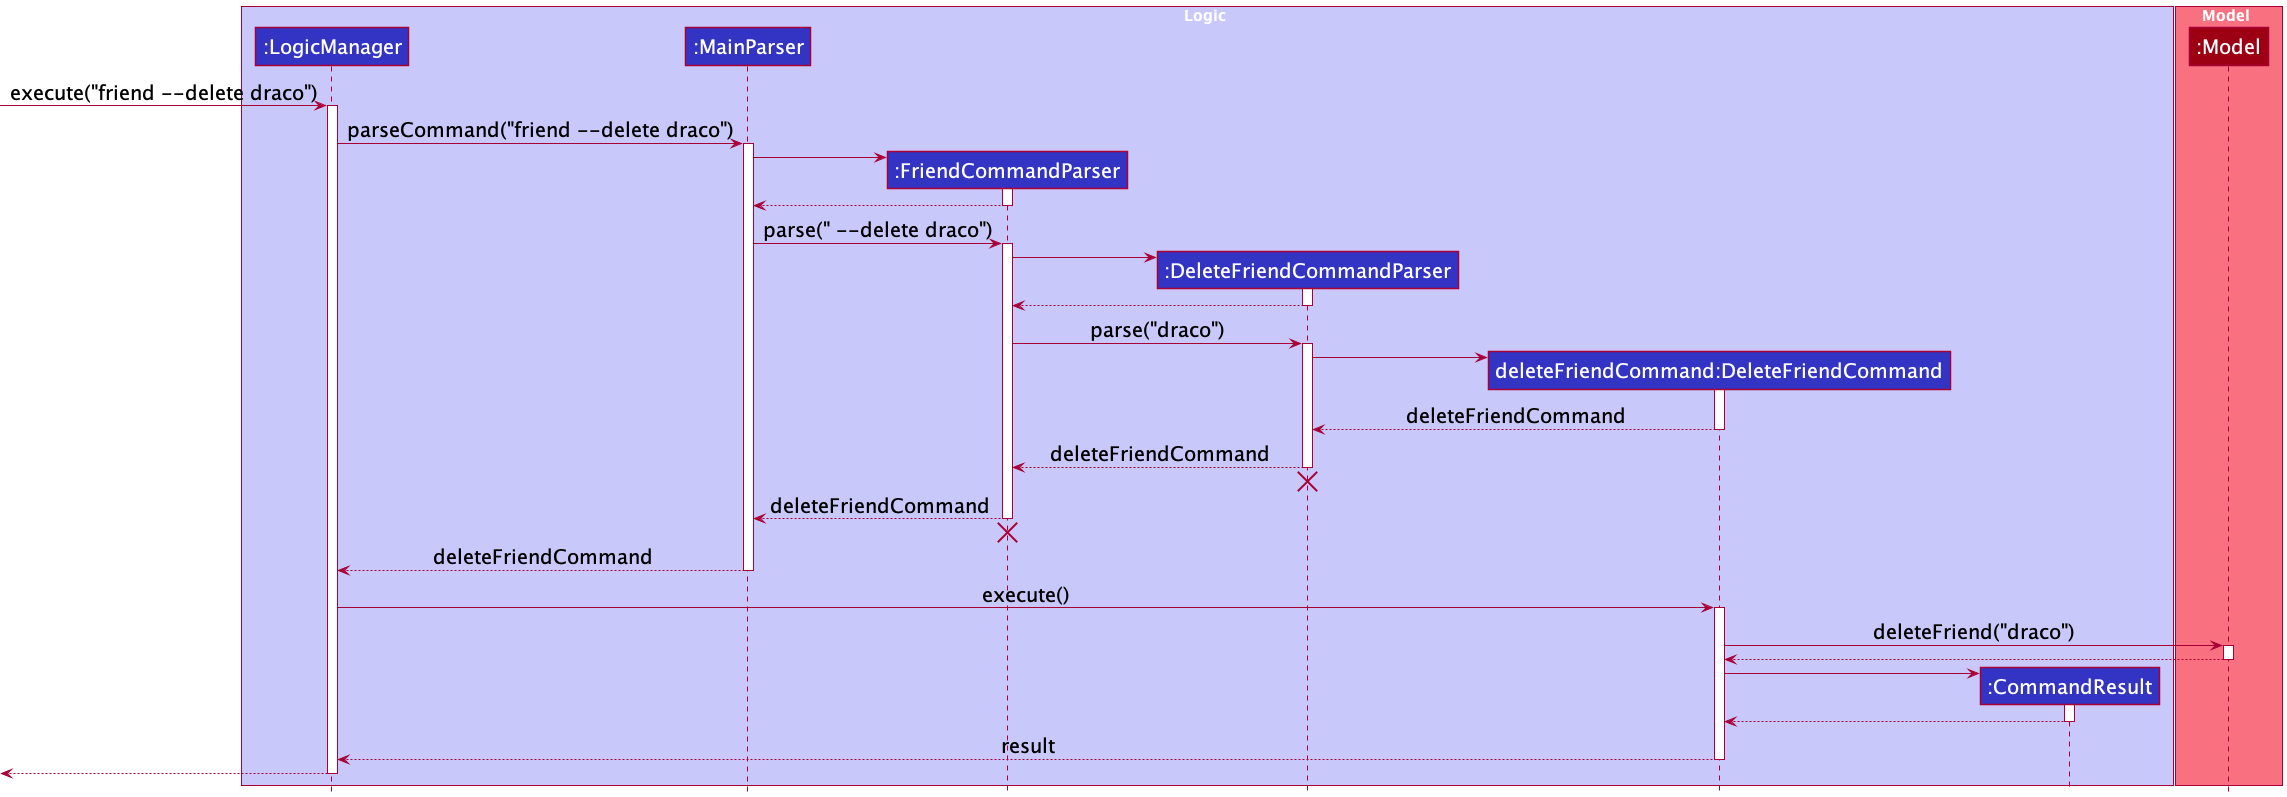

The diagram above was rendered by PlantUML. Its source (embedded in the PNG):
@startuml
!include style.puml
skinparam defaultFontSize 20

box Logic LOGIC_COLOR_T1
participant ":LogicManager" as LogicManager LOGIC_COLOR
participant ":MainParser" as MainParser LOGIC_COLOR
participant ":FriendCommandParser" as FriendCommandParser LOGIC_COLOR
participant ":DeleteFriendCommandParser" as DeleteFriendCommandParser LOGIC_COLOR
participant "deleteFriendCommand:DeleteFriendCommand" as DeleteFriendCommand LOGIC_COLOR
participant ":CommandResult" as CommandResult LOGIC_COLOR
end box

box Model MODEL_COLOR_T1
participant ":Model" as Model MODEL_COLOR
end box

[-> LogicManager : execute("friend --delete draco")
activate LogicManager

LogicManager -> MainParser : parseCommand("friend --delete draco")
activate MainParser

create FriendCommandParser
MainParser -> FriendCommandParser
activate FriendCommandParser

FriendCommandParser --> MainParser
deactivate FriendCommandParser

MainParser -> FriendCommandParser : parse(" --delete draco")
activate FriendCommandParser

create DeleteFriendCommandParser
FriendCommandParser -> DeleteFriendCommandParser
activate DeleteFriendCommandParser

DeleteFriendCommandParser --> FriendCommandParser
deactivate DeleteFriendCommandParser

FriendCommandParser -> DeleteFriendCommandParser : parse("draco")
activate DeleteFriendCommandParser

create DeleteFriendCommand
DeleteFriendCommandParser -> DeleteFriendCommand
activate DeleteFriendCommand

DeleteFriendCommand --> DeleteFriendCommandParser : deleteFriendCommand
deactivate DeleteFriendCommand

DeleteFriendCommandParser --> FriendCommandParser : deleteFriendCommand
deactivate DeleteFriendCommandParser
'Hidden arrow to position the destroy marker below the end of the activation bar.
DeleteFriendCommandParser -[hidden]-> FriendCommandParser
destroy DeleteFriendCommandParser

FriendCommandParser --> MainParser : deleteFriendCommand
deactivate FriendCommandParser
'Hidden arrow to position the destroy marker below the end of the activation bar.
FriendCommandParser -[hidden]-> MainParser
destroy FriendCommandParser

MainParser --> LogicManager : deleteFriendCommand
deactivate MainParser

LogicManager -> DeleteFriendCommand : execute()
activate DeleteFriendCommand

DeleteFriendCommand -> Model : deleteFriend("draco")
activate Model

Model --> DeleteFriendCommand
deactivate Model

create CommandResult
DeleteFriendCommand -> CommandResult
activate CommandResult

CommandResult --> DeleteFriendCommand
deactivate CommandResult

DeleteFriendCommand --> LogicManager : result
deactivate DeleteFriendCommand

[<--LogicManager
deactivate LogicManager
@enduml